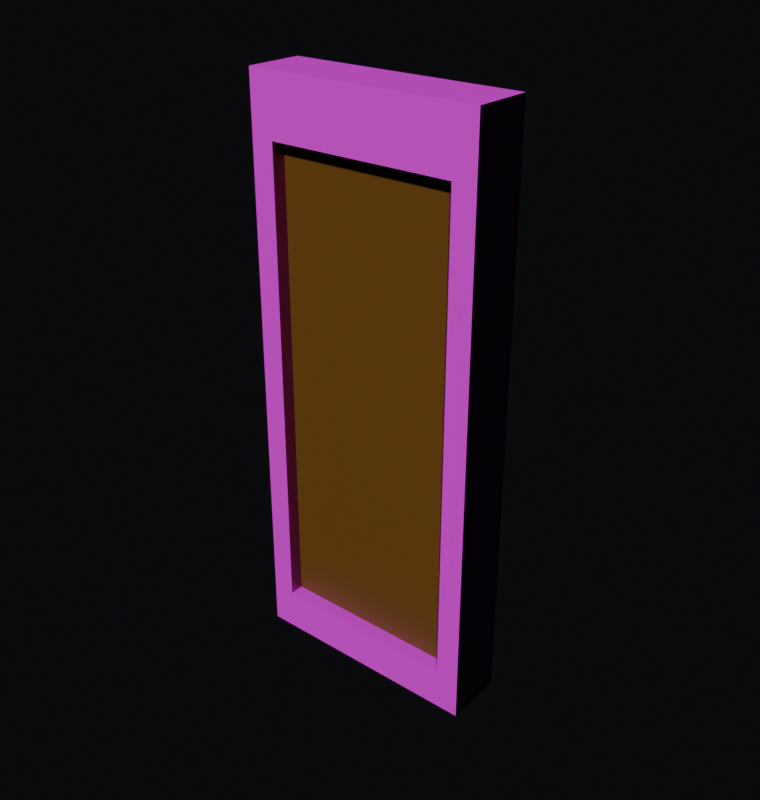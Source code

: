 # Source: wall_door.blend  (saved by Blender 5.2.45; exported with 4.5.12 LTS)
import bpy
from mathutils import Matrix  # noqa: F401  (used for matrix-valued properties, if any)

bpy.ops.wm.read_factory_settings(use_empty=True)
scene = bpy.context.scene
scene.name = 'Scene'

# ---- images (referenced by path relative to the original .blend; pixels are not part of the script)
import os
ASSET_DIR = os.environ.get("B2B_ASSET_DIR", "")  # directory of the original .blend (textures are referenced by path, not embedded)
HERE = os.path.dirname(os.path.abspath(__file__))  # packed textures are extracted next to this script under _unpacked/

def load_image(name, relpath, width, height, colorspace="sRGB"):
    """Load a texture the original file referenced (path relative to the .blend, or extracted next to this script)."""
    p = next((c for c in (os.path.join(HERE, relpath), os.path.join(ASSET_DIR, relpath)) if relpath and os.path.exists(c)), "")
    if p:
        img = bpy.data.images.load(p, check_existing=True)
        img.name = name
    else:  # same state as the original file: an image datablock whose file is absent (Cycles renders it pink)
        img = bpy.data.images.new(name, width, height)
        img.source = "FILE"
        img.filepath = "//" + (relpath or name)
    img.colorspace_settings.name = colorspace
    return img
img_blue_floor_tiles_01_diff_4k_jpg = load_image('blue_floor_tiles_01_diff_4k.jpg', 'blue_floor_tiles_01_diff_4k.jpg', 1024, 1024, 'sRGB')
img_displacement_jpg = load_image('displacement.jpg', 'stone_bricks/displacement.jpg', 1024, 1024, 'Non-Color')
img_normal_jpg = load_image('normal.jpg', 'stone_bricks/normal.jpg', 1024, 1024, 'Non-Color')
img_roughness_jpg = load_image('roughness.jpg', 'stone_bricks/roughness.jpg', 1024, 1024, 'Non-Color')

# ---- materials (node trees are filled in below, after node groups)
mat_wall = bpy.data.materials.new('Wall')
mat_door = bpy.data.materials.new('Door')

# ---- material node trees
mat_wall.use_nodes = True; mat_wall.node_tree.nodes.clear()
_N = mat_wall.node_tree.nodes; _L = mat_wall.node_tree.links
n0 = _N.new('ShaderNodeBsdfPrincipled'); n0.name = 'Principled BSDF'; n0.location = (-147, 171)
n1 = _N.new('ShaderNodeOutputMaterial'); n1.name = 'Material Output'; n1.location = (269, -97)
n2 = _N.new('ShaderNodeTexImage'); n2.name = 'Diffuse'; n2.location = (-794, 227)
n2.image = img_blue_floor_tiles_01_diff_4k_jpg
n3 = _N.new('ShaderNodeTexImage'); n3.name = 'Displacement'; n3.location = (-110, -200)
n3.image = img_displacement_jpg
n4 = _N.new('ShaderNodeTexImage'); n4.name = 'Normal'; n4.location = (-799, -400)
n4.image = img_normal_jpg
n5 = _N.new('ShaderNodeTexImage'); n5.name = 'Roughness'; n5.location = (-791, -73)
n5.image = img_roughness_jpg
n6 = _N.new('ShaderNodeNormalMap'); n6.name = 'Normal Map'; n6.location = (-453, -199)
_L.new(n0.outputs[0], n1.inputs[0])
_L.new(n2.outputs[0], n0.inputs[0])
_L.new(n5.outputs[0], n0.inputs[2])
_L.new(n3.outputs[0], n1.inputs[2])
_L.new(n6.outputs[0], n0.inputs[5])
_L.new(n4.outputs[0], n6.inputs[1])
n1.is_active_output = True
mat_door.use_nodes = True; mat_door.node_tree.nodes.clear()
_N = mat_door.node_tree.nodes; _L = mat_door.node_tree.links
n0 = _N.new('ShaderNodeBsdfPrincipled'); n0.name = 'Principled BSDF'; n0.location = (-200, 100)
n0.inputs[0].default_value = (0.1813, 0.07868, 0.01204, 1.0)
n1 = _N.new('ShaderNodeOutputMaterial'); n1.name = 'Material Output'; n1.location = (200, 100)
_L.new(n0.outputs[0], n1.inputs[0])
n1.is_active_output = True

# ---- world
world_world = bpy.data.worlds.new('World'); scene.world = world_world
world_world.use_nodes = True; world_world.node_tree.nodes.clear()
_N = world_world.node_tree.nodes; _L = world_world.node_tree.links
n0 = _N.new('ShaderNodeOutputWorld'); n0.name = 'World Output'; n0.location = (200, 100)
n1 = _N.new('ShaderNodeBackground'); n1.name = 'Background'; n1.location = (-200, 100)
n1.inputs[0].default_value = (0.014, 0.014, 0.018, 1.0)
n1.inputs[1].default_value = 0.4
_L.new(n1.outputs[0], n0.inputs[0])
n0.is_active_output = True
world_world.color = (0.05088, 0.05088, 0.05088)
world_world.sun_shadow_jitter_overblur = 0.0

# ---- meshes
me_cube_001 = bpy.data.meshes.new('Cube.001')
me_cube_001.from_pydata([(-1.0, -1.0, -1.0), (-1.0, -1.0, 1.0), (-1.0, 1.0, -1.0), (-1.0, 1.0, 1.0), (1.0, -1.0, -1.0), (1.0, -1.0, 1.0), (1.0, 1.0, -1.0), (1.0, 1.0, 1.0)], [], [(0, 1, 3, 2), (2, 3, 7, 6), (6, 7, 5, 4), (4, 5, 1, 0), (2, 6, 4, 0), (7, 3, 1, 5)])
_uv = me_cube_001.uv_layers.new(name='UVMap')
_uv.uv.foreach_set('vector', [1.0, 0.0, 1.0, 1.0, 0.0, 1.0, 0.0, 0.0, 0.0, 0.0, 0.0, 1.0, 0.25, 1.0, 0.25, 0.0, 0.0, 0.0, 0.0, 1.0, 1.0, 1.0, 1.0, 0.0, 0.25, 0.0, 0.25, 1.0, 2.98e-08, 1.0, 2.98e-08, 0.0, 0.0, 0.0, 0.0, 0.1029, 1.0, 0.1029, 1.0, 1.226e-08, 0.0, 0.1029, 0.0, 0.0, 1.0, 1.226e-08, 1.0, 0.1029])
me_cube_001.materials.append(mat_wall)
me_cube_001.update()
me_plane = bpy.data.meshes.new('Plane')
me_plane.from_pydata([(-1.0, -1.0, 0.0), (1.0, -1.0, 0.0), (-1.0, 1.0, 0.0), (1.0, 1.0, 0.0)], [], [(0, 1, 3, 2)])
_uv = me_plane.uv_layers.new(name='UVMap')
_uv.uv.foreach_set('vector', [0.0, 0.0, 1.0, 0.0, 1.0, 1.0, 0.0, 1.0])
me_plane.update()
me_cube = bpy.data.meshes.new('Cube')
me_cube.from_pydata([(-1.0, -1.0, -1.0), (-1.0, -1.0, 1.0), (-1.0, 1.0, -1.0), (-1.0, 1.0, 1.0), (1.0, -1.0, -1.0), (1.0, -1.0, 1.0), (1.0, 1.0, -1.0), (1.0, 1.0, 1.0)], [], [(0, 1, 3, 2), (2, 3, 7, 6), (6, 7, 5, 4), (4, 5, 1, 0), (2, 6, 4, 0), (7, 3, 1, 5)])
_uv = me_cube.uv_layers.new(name='UVMap')
_uv.uv.foreach_set('vector', [-0.1903, 0.07282, -0.1903, 0.8959, 0.6097, 0.8959, 0.6097, 0.07282, 0.1, 0.07282, 0.1, 0.8959, 0.9, 0.8959, 0.9, 0.07282, 0.6097, 0.07282, 0.6097, 0.8959, -0.1903, 0.8959, -0.1903, 0.07282, 0.9, 0.07282, 0.9, 0.8959, 0.1, 0.8959, 0.1, 0.07282, 0.1, 0.2509, 0.9, 0.2509, 0.9, -0.0783, 0.1, -0.0783, 0.9, 0.2509, 0.1, 0.2509, 0.1, -0.0783, 0.9, -0.0783])
me_cube.update()
me_plane_001 = bpy.data.meshes.new('Plane.001')
me_plane_001.from_pydata([(-1.0, -1.0, 0.0), (1.0, -1.0, 0.0), (-1.0, 1.0, 0.0), (1.0, 1.0, 0.0)], [], [(0, 1, 3, 2)])
_uv = me_plane_001.uv_layers.new(name='UVMap')
_uv.uv.foreach_set('vector', [0.0, 0.0, 1.0, 0.0, 1.0, 1.0, 0.0, 1.0])
me_plane_001.materials.append(mat_door)
me_plane_001.update()

# ---- objects
ob_wall = bpy.data.objects.new('Wall', me_cube_001)
ob_plane = bpy.data.objects.new('Plane', me_plane)
ob_doormask = bpy.data.objects.new('DoorMask', me_cube)
ob_plane_001 = bpy.data.objects.new('Plane.001', me_plane_001)

# ---- transforms, parenting, visibility, modifiers, constraints
ob_wall.location = (0.0, -0.375, 1.215)
ob_wall.rotation_euler = (0.0, 0.0, 1.571)
ob_wall.scale = (0.125, 0.5, 1.215)
_m = ob_wall.modifiers.new('Boolean', 'BOOLEAN')
_m.object = ob_doormask
ob_plane.location = (0.0, 0.0, 0.0)
ob_plane.scale = (0.5, 0.5, 1.0)
ob_plane.hide_render = True
ob_doormask.location = (0.0, -0.2903, 1.177)
ob_doormask.scale = (0.4, 0.4, 1.0)
ob_doormask.hide_render = True
ob_plane_001.location = (0.0, -0.4403, 1.232)
ob_plane_001.rotation_euler = (1.571, 0.0, 0.0)
ob_plane_001.scale = (0.435, 1.196, 0.5364)

# ---- collection membership
scene.collection.objects.link(ob_wall)
scene.collection.objects.link(ob_plane)
scene.collection.objects.link(ob_doormask)
scene.collection.objects.link(ob_plane_001)

# ---- scene / render settings (as saved in the file)
scene.frame_start = 1; scene.frame_end = 250; scene.frame_set(1)
scene.render.engine = 'BLENDER_EEVEE_NEXT'
scene.render.resolution_x = 76
scene.render.resolution_y = 80
scene.render.film_transparent = True
scene.render.bake_bias = 0.0
scene.render.bake_samples = 0
scene.cycles.sampling_pattern = 'TABULATED_SOBOL'
scene.eevee.use_volume_custom_range = False
scene.eevee.fast_gi_thickness_far = 0.0
bpy.context.view_layer.update()

# ---- added for rendering (the .blend has no active camera and no usable light): camera, sun
cam_auto = bpy.data.cameras.new('AutoCamera')
cam_auto.lens = 50.0
cam_auto.sensor_width = 36.0
cam_auto.clip_end = 1000.0
ob_auto_camera = bpy.data.objects.new('AutoCamera', cam_auto)
scene.collection.objects.link(ob_auto_camera)
ob_auto_camera.location = (2.44221, -3.30565, 3.16877)
ob_auto_camera.rotation_euler = (1.09748, -7.21219e-08, 0.694738)
scene.camera = ob_auto_camera
light_auto_sun = bpy.data.lights.new('AutoSun', 'SUN')
light_auto_sun.energy = 3.0
light_auto_sun.angle = 0.0523599
ob_auto_sun = bpy.data.objects.new('AutoSun', light_auto_sun)
scene.collection.objects.link(ob_auto_sun)
ob_auto_sun.rotation_euler = (0.872665, 0.174533, 0.523599)
bpy.context.view_layer.update()
